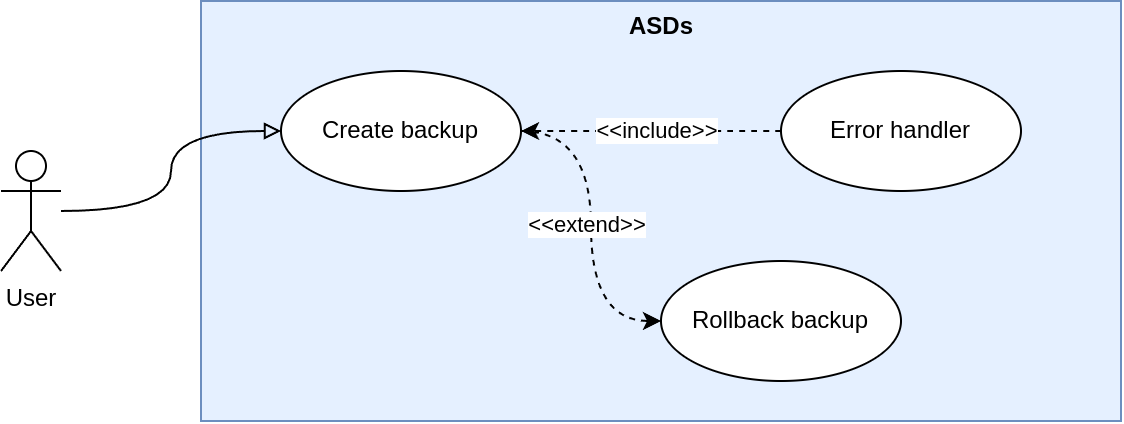

The diagram above was exported from draw.io. Its source (the exported page's mxGraphModel, read from the mxfile embedded in the PNG):
<mxGraphModel dx="1152" dy="748" grid="1" gridSize="10" guides="1" tooltips="1" connect="1" arrows="1" fold="1" page="1" pageScale="1" pageWidth="827" pageHeight="1169" math="0" shadow="0">
  <root>
    <mxCell id="0" />
    <mxCell id="1" parent="0" />
    <mxCell id="2" value="" style="rounded=0;whiteSpace=wrap;html=1;fillColor=#e5f0ff;strokeColor=#6c8ebf;" vertex="1" parent="1">
      <mxGeometry x="260" y="959" width="460" height="210" as="geometry" />
    </mxCell>
    <mxCell id="3" style="edgeStyle=orthogonalEdgeStyle;rounded=0;orthogonalLoop=1;jettySize=auto;html=1;curved=1;endArrow=block;endFill=0;" edge="1" source="4" target="7" parent="1">
      <mxGeometry relative="1" as="geometry" />
    </mxCell>
    <mxCell id="4" value="User" style="shape=umlActor;verticalLabelPosition=bottom;verticalAlign=top;html=1;outlineConnect=0;" vertex="1" parent="1">
      <mxGeometry x="160" y="1034" width="30" height="60" as="geometry" />
    </mxCell>
    <mxCell id="5" style="edgeStyle=orthogonalEdgeStyle;rounded=0;orthogonalLoop=1;jettySize=auto;html=1;entryX=0;entryY=0.5;entryDx=0;entryDy=0;dashed=1;curved=1;" edge="1" source="7" target="12" parent="1">
      <mxGeometry relative="1" as="geometry" />
    </mxCell>
    <mxCell id="6" value="&amp;lt;&amp;lt;extend&amp;gt;&amp;gt;" style="edgeLabel;html=1;align=center;verticalAlign=middle;resizable=0;points=[];" vertex="1" connectable="0" parent="5">
      <mxGeometry x="-0.0128" y="-2" relative="1" as="geometry">
        <mxPoint as="offset" />
      </mxGeometry>
    </mxCell>
    <mxCell id="7" value="Create backup" style="ellipse;whiteSpace=wrap;html=1;" vertex="1" parent="1">
      <mxGeometry x="300" y="994" width="120" height="60" as="geometry" />
    </mxCell>
    <mxCell id="8" value="&lt;b&gt;ASDs&lt;/b&gt;" style="text;html=1;align=center;verticalAlign=middle;resizable=0;points=[];autosize=1;strokeColor=none;fillColor=none;" vertex="1" parent="1">
      <mxGeometry x="465" y="959" width="50" height="26" as="geometry" />
    </mxCell>
    <mxCell id="9" style="edgeStyle=orthogonalEdgeStyle;rounded=0;orthogonalLoop=1;jettySize=auto;html=1;curved=1;dashed=1;" edge="1" source="11" target="7" parent="1">
      <mxGeometry relative="1" as="geometry" />
    </mxCell>
    <mxCell id="10" value="&amp;lt;&amp;lt;include&amp;gt;&amp;gt;" style="edgeLabel;html=1;align=center;verticalAlign=middle;resizable=0;points=[];" vertex="1" connectable="0" parent="9">
      <mxGeometry x="-0.0376" relative="1" as="geometry">
        <mxPoint as="offset" />
      </mxGeometry>
    </mxCell>
    <mxCell id="11" value="Error handler" style="ellipse;whiteSpace=wrap;html=1;" vertex="1" parent="1">
      <mxGeometry x="550" y="994" width="120" height="60" as="geometry" />
    </mxCell>
    <mxCell id="12" value="Rollback backup" style="ellipse;whiteSpace=wrap;html=1;" vertex="1" parent="1">
      <mxGeometry x="490" y="1089" width="120" height="60" as="geometry" />
    </mxCell>
  </root>
</mxGraphModel>